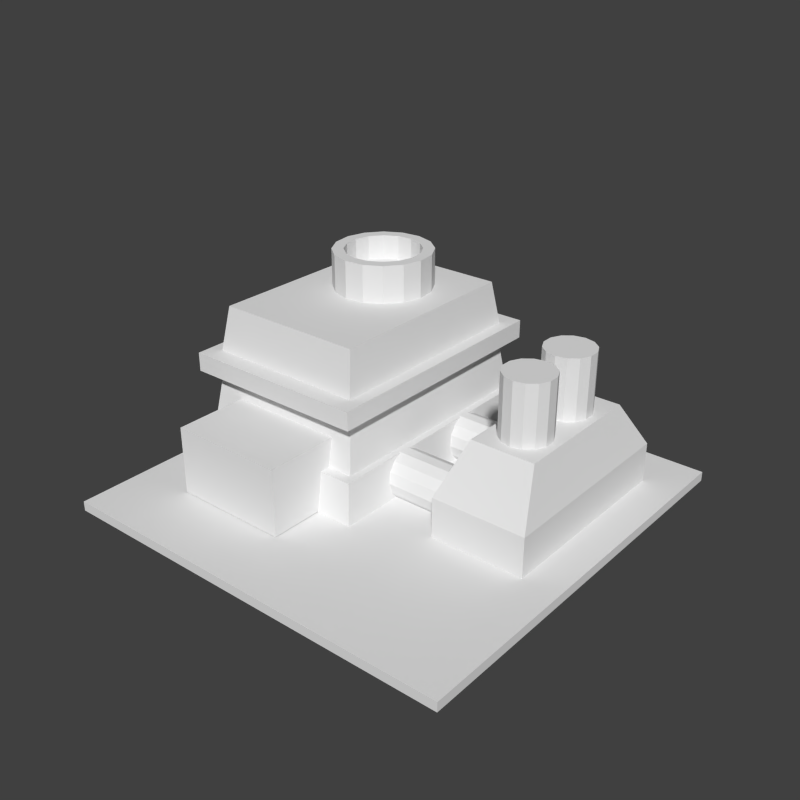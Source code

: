 # Source: Factory.blend  (saved by Blender 2.75.0; exported with 4.5.12 LTS)
import bpy
from mathutils import Matrix  # noqa: F401  (used for matrix-valued properties, if any)

bpy.ops.wm.read_factory_settings(use_empty=True)
scene = bpy.context.scene
scene.name = 'Factory'

# ---- collections
col_collection_1 = bpy.data.collections.new('Collection 1'); scene.collection.children.link(col_collection_1)

# ---- materials (node trees are filled in below, after node groups)
mat_connection_tube = bpy.data.materials.new('Connection Tube')
mat_connection_tube.alpha_threshold = 0.0
mat_connection_tube.use_transparent_shadow = False
mat_connection_tube.roughness = 0.5
mat_pump = bpy.data.materials.new('Pump')
mat_pump.alpha_threshold = 0.0
mat_pump.use_transparent_shadow = False
mat_pump.roughness = 0.5
mat_roof_whhel = bpy.data.materials.new('Roof Whhel')
mat_roof_whhel.alpha_threshold = 0.0
mat_roof_whhel.use_transparent_shadow = False
mat_roof_whhel.roughness = 0.5
mat_entrance = bpy.data.materials.new('Entrance')
mat_entrance.alpha_threshold = 0.0
mat_entrance.use_transparent_shadow = False
mat_entrance.roughness = 0.5
mat_generator = bpy.data.materials.new('Generator')
mat_generator.alpha_threshold = 0.0
mat_generator.use_transparent_shadow = False
mat_generator.roughness = 0.5
mat_main = bpy.data.materials.new('Main')
mat_main.alpha_threshold = 0.0
mat_main.use_transparent_shadow = False
mat_main.roughness = 0.5
mat_ground = bpy.data.materials.new('Ground')
mat_ground.alpha_threshold = 0.0
mat_ground.use_transparent_shadow = False
mat_ground.roughness = 0.5

# ---- material node trees

# ---- world
world_world = bpy.data.worlds.new('World'); scene.world = world_world
world_world.color = (0.05088, 0.05088, 0.05088)
world_world.use_sun_shadow = False
world_world.sun_shadow_jitter_overblur = 0.0
world_world.cycles.sampling_method = 'MANUAL'
world_world.cycles.sample_map_resolution = 256

# ---- meshes
me_cylinder = bpy.data.meshes.new('Cylinder')
me_cylinder.from_pydata([(0.0, 0.5962, -0.9312), (0.2587, 0.5372, 0.9312), (0.4662, 0.3717, -0.9312), (0.4662, 0.3717, 0.9312), (0.5813, 0.1327, -0.9312), (0.5813, 0.1327, 0.9312), (0.5813, -0.1327, -0.9312), (0.2587, -0.5372, -0.9312), (9.003e-08, -0.5962, 0.9312), (-0.2587, -0.5372, -0.9312), (-0.5813, -0.1327, -0.9312), (-0.5813, -0.1327, 0.9312), (-0.5813, 0.1327, -0.9312), (-0.5813, 0.1327, 0.9312), (-0.4662, 0.3717, 0.9312), (-0.2587, 0.5372, -0.9312), (-0.2587, 0.5372, 0.9312), (0.2587, 0.5372, -0.9312), (0.0, 0.5962, 0.9312), (0.5813, -0.1327, 0.9312), (0.4662, -0.3717, -0.9312), (0.4662, -0.3717, 0.9312), (0.2587, -0.5372, 0.9312), (9.003e-08, -0.5962, -0.9312), (-0.2587, -0.5372, 0.9312), (-0.4662, -0.3717, -0.9312), (-0.4662, -0.3717, 0.9312), (-0.4662, 0.3717, -0.9312)], [], [(2, 4, 5, 3), (10, 12, 13, 11), (0, 17, 1, 18), (17, 2, 3, 1), (4, 6, 19, 5), (6, 20, 21, 19), (20, 7, 22, 21), (7, 23, 8, 22), (23, 9, 24, 8), (9, 25, 26, 24), (25, 10, 11, 26), (12, 27, 14, 13), (15, 0, 18, 16), (27, 15, 16, 14)])
_uv = me_cylinder.uv_layers.new(name='UVMap')
_uv.uv.foreach_set('vector', [0.2834, 0.4041, 0.3081, 0.4041, 0.3081, 0.5773, 0.2834, 0.5773, 0.1354, 0.4041, 0.16, 0.4041, 0.16, 0.5773, 0.1354, 0.5773, 0.2341, 0.4041, 0.2587, 0.4041, 0.2587, 0.5773, 0.2341, 0.5773, 0.2587, 0.4041, 0.2834, 0.4041, 0.2834, 0.5773, 0.2587, 0.5773, 0.3081, 0.4041, 0.3328, 0.4041, 0.3328, 0.5773, 0.3081, 0.5773, 0.3328, 0.4041, 0.3574, 0.4041, 0.3574, 0.5773, 0.3328, 0.5773, 0.01197, 0.4041, 0.03665, 0.4041, 0.03665, 0.5773, 0.01197, 0.5773, 0.03665, 0.4041, 0.06132, 0.4041, 0.06132, 0.5773, 0.03665, 0.5773, 0.06132, 0.4041, 0.086, 0.4041, 0.086, 0.5773, 0.06132, 0.5773, 0.086, 0.4041, 0.1107, 0.4041, 0.1107, 0.5773, 0.086, 0.5773, 0.1107, 0.4041, 0.1354, 0.4041, 0.1354, 0.5773, 0.1107, 0.5773, 0.16, 0.4041, 0.1847, 0.4041, 0.1847, 0.5773, 0.16, 0.5773, 0.2094, 0.4041, 0.2341, 0.4041, 0.2341, 0.5773, 0.2094, 0.5773, 0.1847, 0.4041, 0.2094, 0.4041, 0.2094, 0.5773, 0.1847, 0.5773])
me_cylinder.materials.append(mat_connection_tube)
me_cylinder.use_remesh_preserve_volume = False
me_cylinder.use_remesh_preserve_attributes = False
me_cylinder.use_mirror_vertex_groups = False
me_cylinder.update()
me_cylinder_001 = bpy.data.meshes.new('Cylinder.001')
me_cylinder_001.from_pydata([(0.0, 0.5962, -0.7674), (0.0, 0.5962, 0.7674), (0.2587, 0.5372, -0.7674), (0.2587, 0.5372, 0.7674), (0.4662, 0.3717, -0.7674), (0.4662, 0.3717, 0.7674), (0.5813, 0.1327, -0.7674), (0.5813, 0.1327, 0.7674), (0.5813, -0.1327, -0.7674), (0.5813, -0.1327, 0.7674), (0.4662, -0.3717, -0.7674), (0.4662, -0.3717, 0.7674), (0.2587, -0.5372, -0.7674), (0.2587, -0.5372, 0.7674), (9.003e-08, -0.5962, -0.7674), (9.003e-08, -0.5962, 0.7674), (-0.2587, -0.5372, -0.7674), (-0.2587, -0.5372, 0.7674), (-0.4662, -0.3717, -0.7674), (-0.4662, -0.3717, 0.7674), (-0.5813, -0.1327, -0.7674), (-0.5813, -0.1327, 0.7674), (-0.5813, 0.1327, -0.7674), (-0.5813, 0.1327, 0.7674), (-0.4662, 0.3717, -0.7674), (-0.4662, 0.3717, 0.7674), (-0.2587, 0.5372, -0.7674), (-0.2587, 0.5372, 0.7674)], [], [(0, 1, 3, 2), (2, 3, 5, 4), (4, 5, 7, 6), (6, 7, 9, 8), (8, 9, 11, 10), (10, 11, 13, 12), (12, 13, 15, 14), (14, 15, 17, 16), (16, 17, 19, 18), (18, 19, 21, 20), (20, 21, 23, 22), (22, 23, 25, 24), (3, 1, 27, 25, 23, 21, 19, 17, 15, 13, 11, 9, 7, 5), (26, 27, 1, 0), (24, 25, 27, 26)])
_uv = me_cylinder_001.uv_layers.new(name='UVMap')
_uv.uv.foreach_set('vector', [0.3559, 0.5136, 0.3559, 0.6418, 0.3338, 0.6418, 0.3338, 0.5136, 0.3338, 0.5136, 0.3338, 0.6418, 0.3116, 0.6418, 0.3116, 0.5136, 0.3116, 0.5136, 0.3116, 0.6418, 0.2894, 0.6418, 0.2894, 0.5136, 0.2894, 0.5136, 0.2894, 0.6418, 0.2673, 0.6418, 0.2673, 0.5136, 0.2673, 0.5136, 0.2673, 0.6418, 0.2451, 0.6418, 0.2451, 0.5136, 0.2451, 0.5136, 0.2451, 0.6418, 0.2229, 0.6418, 0.2229, 0.5136, 0.2229, 0.5136, 0.2229, 0.6418, 0.2008, 0.6418, 0.2008, 0.5136, 0.2008, 0.5136, 0.2008, 0.6418, 0.1786, 0.6418, 0.1786, 0.5136, 0.1786, 0.5136, 0.1786, 0.6418, 0.1565, 0.6418, 0.1565, 0.5136, 0.1565, 0.5136, 0.1565, 0.6418, 0.1343, 0.6418, 0.1343, 0.5136, 0.1343, 0.5136, 0.1343, 0.6418, 0.1121, 0.6418, 0.1121, 0.5136, 0.1121, 0.5136, 0.1121, 0.6418, 0.08998, 0.6418, 0.08998, 0.5136, 0.2497, 0.7236, 0.2526, 0.7363, 0.2497, 0.749, 0.2415, 0.7592, 0.2298, 0.7648, 0.2168, 0.7648, 0.2051, 0.7592, 0.1969, 0.749, 0.194, 0.7363, 0.1969, 0.7236, 0.2051, 0.7134, 0.2168, 0.7078, 0.2298, 0.7078, 0.2415, 0.7134, 0.06782, 0.5136, 0.06782, 0.6418, 0.04566, 0.6418, 0.04566, 0.5136, 0.08998, 0.5136, 0.08998, 0.6418, 0.06782, 0.6418, 0.06782, 0.5136])
me_cylinder_001.materials.append(mat_pump)
me_cylinder_001.use_remesh_preserve_volume = False
me_cylinder_001.use_remesh_preserve_attributes = False
me_cylinder_001.use_mirror_vertex_groups = False
me_cylinder_001.update()
me_cylinder_005 = bpy.data.meshes.new('Cylinder.005')
me_cylinder_005.from_pydata([(0.0, 1.5, -0.5), (0.0, 1.5, 0.5), (0.574, 1.386, -0.5), (0.574, 1.386, 0.5), (1.061, 1.061, -0.5), (1.061, 1.061, 0.5), (1.386, 0.574, -0.5), (1.386, 0.574, 0.5), (1.5, -6.557e-08, -0.5), (1.5, -6.557e-08, 0.5), (1.386, -0.574, -0.5), (1.386, -0.574, 0.5), (1.061, -1.061, -0.5), (1.061, -1.061, 0.5), (0.574, -1.386, -0.5), (0.574, -1.386, 0.5), (2.265e-07, -1.5, -0.5), (2.265e-07, -1.5, 0.5), (-0.574, -1.386, -0.5), (-0.574, -1.386, 0.5), (-1.061, -1.061, -0.5), (-1.061, -1.061, 0.5), (-1.386, -0.574, -0.5), (-1.386, -0.574, 0.5), (-1.5, 1.789e-08, -0.5), (-1.5, 1.789e-08, 0.5), (-1.386, 0.574, -0.5), (-1.386, 0.574, 0.5), (-1.061, 1.061, -0.5), (-1.061, 1.061, 0.5), (-0.574, 1.386, -0.5), (-0.574, 1.386, 0.5), (2.242e-08, 1.153, 0.5), (0.4411, 1.065, 0.5), (0.8151, 0.8151, 0.5), (1.065, 0.4411, 0.5), (1.153, -4.521e-08, 0.5), (1.065, -0.4411, 0.5), (0.8151, -0.8151, 0.5), (0.4411, -1.065, 0.5), (1.965e-07, -1.153, 0.5), (-0.4411, -1.065, 0.5), (-0.8151, -0.8151, 0.5), (-1.065, -0.4411, 0.5), (-1.153, 1.892e-08, 0.5), (-1.065, 0.4411, 0.5), (-0.8151, 0.8151, 0.5), (-0.4411, 1.065, 0.5), (2.242e-08, 1.153, -0.08538), (0.4411, 1.065, -0.08538), (0.8151, 0.8151, -0.08538), (1.065, 0.4411, -0.08538), (1.153, -4.521e-08, -0.08538), (1.065, -0.4411, -0.08538), (0.8151, -0.8151, -0.08538), (0.4411, -1.065, -0.08538), (1.965e-07, -1.153, -0.08538), (-0.4411, -1.065, -0.08538), (-0.8151, -0.8151, -0.08538), (-1.065, -0.4411, -0.08538), (-1.153, 1.892e-08, -0.08538), (-1.065, 0.4411, -0.08538), (-0.8151, 0.8151, -0.08538), (-0.4411, 1.065, -0.08538)], [], [(0, 1, 3, 2), (2, 3, 5, 4), (4, 5, 7, 6), (6, 7, 9, 8), (8, 9, 11, 10), (10, 11, 13, 12), (12, 13, 15, 14), (14, 15, 17, 16), (16, 17, 19, 18), (18, 19, 21, 20), (20, 21, 23, 22), (22, 23, 25, 24), (24, 25, 27, 26), (26, 27, 29, 28), (25, 23, 43, 44), (30, 31, 1, 0), (28, 29, 31, 30), (35, 34, 50, 51), (11, 9, 36, 37), (21, 19, 41, 42), (31, 29, 46, 47), (7, 5, 34, 35), (17, 15, 39, 40), (3, 1, 32, 33), (27, 25, 44, 45), (13, 11, 37, 38), (23, 21, 42, 43), (1, 31, 47, 32), (9, 7, 35, 36), (19, 17, 40, 41), (29, 27, 45, 46), (5, 3, 33, 34), (15, 13, 38, 39), (49, 48, 63, 62, 61, 60, 59, 58, 57, 56, 55, 54, 53, 52, 51, 50), (43, 42, 58, 59), (36, 35, 51, 52), (44, 43, 59, 60), (37, 36, 52, 53), (45, 44, 60, 61), (38, 37, 53, 54), (46, 45, 61, 62), (39, 38, 54, 55), (47, 46, 62, 63), (40, 39, 55, 56), (33, 32, 48, 49), (32, 47, 63, 48), (41, 40, 56, 57), (34, 33, 49, 50), (42, 41, 57, 58)])
_uv = me_cylinder_005.uv_layers.new(name='UVMap')
_uv.uv.foreach_set('vector', [0.8254, 0.2139, 0.8254, 0.2554, 0.8011, 0.2554, 0.8011, 0.2139, 0.8011, 0.2139, 0.8011, 0.2554, 0.7769, 0.2554, 0.7769, 0.2139, 0.7769, 0.2139, 0.7769, 0.2554, 0.7526, 0.2554, 0.7526, 0.2139, 0.7526, 0.2139, 0.7526, 0.2554, 0.7283, 0.2554, 0.7283, 0.2139, 0.7283, 0.2139, 0.7283, 0.2554, 0.7041, 0.2554, 0.7041, 0.2139, 0.7041, 0.2139, 0.7041, 0.2554, 0.6798, 0.2554, 0.6798, 0.2139, 0.6798, 0.2139, 0.6798, 0.2554, 0.6555, 0.2554, 0.6555, 0.2139, 0.6555, 0.2139, 0.6555, 0.2554, 0.6313, 0.2554, 0.6313, 0.2139, 0.6313, 0.2139, 0.6313, 0.2554, 0.607, 0.2554, 0.607, 0.2139, 0.9952, 0.2139, 0.9952, 0.2554, 0.9709, 0.2554, 0.9709, 0.2139, 0.9709, 0.2139, 0.9709, 0.2554, 0.9467, 0.2554, 0.9467, 0.2139, 0.9467, 0.2139, 0.9467, 0.2554, 0.9224, 0.2554, 0.9224, 0.2139, 0.9224, 0.2139, 0.9224, 0.2554, 0.8982, 0.2554, 0.8982, 0.2139, 0.8982, 0.2139, 0.8982, 0.2554, 0.8739, 0.2554, 0.8739, 0.2139, 0.7548, 0.5225, 0.7352, 0.4751, 0.765, 0.4692, 0.7801, 0.5056, 0.8496, 0.2139, 0.8496, 0.2554, 0.8254, 0.2554, 0.8254, 0.2139, 0.8739, 0.2139, 0.8739, 0.2554, 0.8496, 0.2554, 0.8496, 0.2139, 0.7524, 0.2187, 0.7767, 0.2187, 0.7767, 0.2502, 0.7524, 0.2502, 0.9369, 0.3404, 0.9731, 0.3766, 0.9478, 0.3935, 0.92, 0.3657, 0.7352, 0.4239, 0.7548, 0.3766, 0.7801, 0.3935, 0.765, 0.4298, 0.8895, 0.5783, 0.8383, 0.5783, 0.8443, 0.5485, 0.8836, 0.5485, 0.9927, 0.4239, 0.9927, 0.4751, 0.9629, 0.4692, 0.9629, 0.4298, 0.791, 0.3404, 0.8383, 0.3208, 0.8443, 0.3506, 0.8079, 0.3657, 0.9731, 0.5225, 0.9369, 0.5587, 0.92, 0.5334, 0.9478, 0.5056, 0.791, 0.5587, 0.7548, 0.5225, 0.7801, 0.5056, 0.8079, 0.5334, 0.8895, 0.3208, 0.9369, 0.3404, 0.92, 0.3657, 0.8836, 0.3506, 0.7352, 0.4751, 0.7352, 0.4239, 0.765, 0.4298, 0.765, 0.4692, 0.9369, 0.5587, 0.8895, 0.5783, 0.8836, 0.5485, 0.92, 0.5334, 0.9731, 0.3766, 0.9927, 0.4239, 0.9629, 0.4298, 0.9478, 0.3935, 0.7548, 0.3766, 0.791, 0.3404, 0.8079, 0.3657, 0.7801, 0.3935, 0.8383, 0.5783, 0.791, 0.5587, 0.8079, 0.5334, 0.8443, 0.5485, 0.9927, 0.4751, 0.9731, 0.5225, 0.9478, 0.5056, 0.9629, 0.4692, 0.8383, 0.3208, 0.8895, 0.3208, 0.8836, 0.3506, 0.8443, 0.3506, 0.9058, 0.5144, 0.8786, 0.5257, 0.8491, 0.5257, 0.8218, 0.5144, 0.8009, 0.4935, 0.7896, 0.4662, 0.7896, 0.4367, 0.8009, 0.4095, 0.8218, 0.3886, 0.8491, 0.3773, 0.8786, 0.3773, 0.9058, 0.3886, 0.9267, 0.4095, 0.938, 0.4367, 0.938, 0.4662, 0.9267, 0.4935, 0.9464, 0.2187, 0.9706, 0.2187, 0.9706, 0.2502, 0.9464, 0.2502, 0.7282, 0.2187, 0.7524, 0.2187, 0.7524, 0.2502, 0.7282, 0.2502, 0.9221, 0.2187, 0.9464, 0.2187, 0.9464, 0.2502, 0.9221, 0.2502, 0.704, 0.2187, 0.7282, 0.2187, 0.7282, 0.2502, 0.704, 0.2502, 0.8979, 0.2187, 0.9221, 0.2187, 0.9221, 0.2502, 0.8979, 0.2502, 0.6797, 0.2187, 0.704, 0.2187, 0.704, 0.2502, 0.6797, 0.2502, 0.8736, 0.2187, 0.8979, 0.2187, 0.8979, 0.2502, 0.8736, 0.2502, 0.6555, 0.2187, 0.6797, 0.2187, 0.6797, 0.2502, 0.6555, 0.2502, 0.8494, 0.2187, 0.8736, 0.2187, 0.8736, 0.2502, 0.8494, 0.2502, 0.6312, 0.2187, 0.6555, 0.2187, 0.6555, 0.2502, 0.6312, 0.2502, 0.8009, 0.2187, 0.8252, 0.2187, 0.8252, 0.2502, 0.8009, 0.2502, 0.8252, 0.2187, 0.8494, 0.2187, 0.8494, 0.2502, 0.8252, 0.2502, 0.607, 0.2187, 0.6312, 0.2187, 0.6312, 0.2502, 0.607, 0.2502, 0.7767, 0.2187, 0.8009, 0.2187, 0.8009, 0.2502, 0.7767, 0.2502, 0.9706, 0.2187, 0.9948, 0.2187, 0.9948, 0.2502, 0.9706, 0.2502])
me_cylinder_005.materials.append(mat_roof_whhel)
me_cylinder_005.use_remesh_preserve_volume = False
me_cylinder_005.use_remesh_preserve_attributes = False
me_cylinder_005.use_mirror_vertex_groups = False
me_cylinder_005.update()
me_cube_004 = bpy.data.meshes.new('Cube.004')
me_cube_004.from_pydata([(-1.411, -0.9382, -0.8159), (-1.411, -0.9382, 0.8159), (-1.411, 0.9382, -0.8159), (-1.411, 0.9382, 0.8159), (1.411, -0.9382, -0.8159), (1.411, -0.9382, 0.8159), (1.411, 0.9382, -0.8159), (1.411, 0.9382, 0.8159)], [], [(1, 3, 2, 0), (3, 7, 6, 2), (7, 5, 4, 6), (5, 1, 0, 4), (0, 2, 6, 4), (5, 7, 3, 1)])
_uv = me_cube_004.uv_layers.new(name='UVMap')
_uv.uv.foreach_set('vector', [0.1799, 0.001416, 0.1799, 0.2074, 0.0008033, 0.2074, 0.0008033, 0.001416, -0.6489, -0.007672, -0.3393, -0.007672, -0.3393, 0.1715, -0.6489, 0.1715, 0.4896, 0.2074, 0.4896, 0.001416, 0.6687, 0.001416, 0.6687, 0.2074, 0.3098, 0.3925, 0.0001328, 0.3925, 0.0001328, 0.2134, 0.3098, 0.2134, -0.6489, 0.3774, -0.6489, 0.1715, -0.3393, 0.1715, -0.3393, 0.3774, 0.4896, 0.001416, 0.4896, 0.2074, 0.1799, 0.2074, 0.1799, 0.001416])
me_cube_004.materials.append(mat_entrance)
me_cube_004.use_remesh_preserve_volume = False
me_cube_004.use_remesh_preserve_attributes = False
me_cube_004.use_mirror_vertex_groups = False
me_cube_004.update()
me_cube_003 = bpy.data.meshes.new('Cube.003')
me_cube_003.from_pydata([(-1.149, -2.441, -0.2336), (-1.149, -2.441, 0.813), (-1.149, 2.441, -0.2336), (-1.149, 2.441, 0.813), (1.149, -2.441, -0.2336), (1.149, -2.441, 0.813), (1.149, 2.441, -0.2336), (1.149, 2.441, 0.813), (-0.7789, -1.654, 1.986), (-0.7789, 1.654, 1.986), (0.7789, -1.654, 1.986), (0.7789, 1.654, 1.986)], [], [(1, 3, 2, 0), (3, 7, 6, 2), (7, 5, 4, 6), (5, 1, 0, 4), (0, 2, 6, 4), (1, 5, 10, 8), (7, 3, 9, 11), (5, 7, 11, 10), (3, 1, 8, 9), (8, 10, 11, 9)])
_uv = me_cube_003.uv_layers.new(name='UVMap')
_uv.uv.foreach_set('vector', [0.3932, 0.4876, 0.00966, 0.4876, 0.00966, 0.4054, 0.3932, 0.4054, 0.5805, 0.4874, 0.4, 0.4874, 0.4, 0.4062, 0.5805, 0.4062, 0.3925, 0.4872, 0.008979, 0.4872, 0.008979, 0.406, 0.3925, 0.406, 0.5802, 0.4879, 0.3996, 0.4879, 0.3996, 0.4056, 0.5802, 0.4056, -0.3911, -0.2361, -0.1083, -0.2361, -0.1083, -0.1029, -0.3911, -0.1029, 0.3996, 0.4879, 0.5802, 0.4879, 0.5511, 0.5843, 0.4287, 0.5843, 0.4, 0.4874, 0.5805, 0.4874, 0.5515, 0.5849, 0.4291, 0.5849, 0.008979, 0.4872, 0.3925, 0.4872, 0.3307, 0.5838, 0.07077, 0.5838, 0.00966, 0.4876, 0.3932, 0.4876, 0.3314, 0.5843, 0.07145, 0.5843, 0.3176, 0.3453, 0.3176, 0.2147, 0.595, 0.2147, 0.595, 0.3453])
me_cube_003.materials.append(mat_generator)
me_cube_003.use_remesh_preserve_volume = False
me_cube_003.use_remesh_preserve_attributes = False
me_cube_003.use_mirror_vertex_groups = False
me_cube_003.update()
me_cube_002 = bpy.data.meshes.new('Cube.002')
me_cube_002.from_pydata([(-2.385, -3.269, -0.4969), (-2.286, -3.133, 0.4969), (-2.385, 3.269, -0.4969), (-2.286, 3.133, 0.4969), (2.385, -3.269, -0.4969), (2.286, -3.133, 0.4969), (2.385, 3.269, -0.4969), (2.286, 3.133, 0.4969), (-2.106, -2.887, 0.4969), (-2.106, 2.887, 0.4969), (2.106, -2.887, 0.4969), (2.106, 2.887, 0.4969), (-1.953, -2.677, 1.737), (-1.953, 2.677, 1.737), (1.953, -2.677, 1.737), (1.953, 2.677, 1.737), (-2.271, -3.114, 1.737), (-2.271, 3.114, 1.737), (2.271, -3.114, 1.737), (2.271, 3.114, 1.737), (-2.271, -3.114, 2.189), (-2.271, 3.114, 2.189), (2.271, -3.114, 2.189), (2.271, 3.114, 2.189), (-1.959, -2.685, 2.189), (-1.959, 2.685, 2.189), (1.959, -2.685, 2.189), (1.959, 2.685, 2.189), (-1.821, -2.496, 3.255), (-1.821, 2.496, 3.255), (1.821, -2.496, 3.255), (1.821, 2.496, 3.255)], [], [(1, 3, 2, 0), (3, 7, 6, 2), (7, 5, 4, 6), (5, 1, 0, 4), (0, 2, 6, 4), (1, 5, 10, 8), (7, 3, 9, 11), (5, 7, 11, 10), (3, 1, 8, 9), (8, 10, 14, 12), (11, 9, 13, 15), (10, 11, 15, 14), (9, 8, 12, 13), (15, 13, 17, 19), (14, 15, 19, 18), (13, 12, 16, 17), (12, 14, 18, 16), (18, 19, 23, 22), (17, 16, 20, 21), (16, 18, 22, 20), (19, 17, 21, 23), (20, 22, 26, 24), (23, 21, 25, 27), (22, 23, 27, 26), (21, 20, 24, 25), (26, 27, 31, 30), (25, 24, 28, 29), (24, 26, 30, 28), (27, 25, 29, 31), (28, 30, 31, 29)])
_uv = me_cube_002.uv_layers.new(name='UVMap')
_uv.uv.foreach_set('vector', [0.9572, 0.6756, 0.411, 0.6756, 0.3992, 0.595, 0.9691, 0.595, 0.3822, 0.6763, 0.01264, 0.6763, 0.004627, 0.5952, 0.3902, 0.5952, 0.9573, 0.6757, 0.4111, 0.6757, 0.3992, 0.5952, 0.9692, 0.5952, 0.381, 0.6763, 0.01145, 0.6763, 0.003443, 0.5952, 0.389, 0.5952, -0.3022, 0.7705, -0.1013, 0.7705, -0.1013, 0.917, -0.3022, 0.917, 0.01145, 0.6763, 0.381, 0.6763, 0.3665, 0.6962, 0.02597, 0.6962, 0.01264, 0.6763, 0.3822, 0.6763, 0.3677, 0.6962, 0.02716, 0.6962, 0.4111, 0.6757, 0.9573, 0.6757, 0.9358, 0.6968, 0.4325, 0.6968, 0.411, 0.6756, 0.9572, 0.6756, 0.9358, 0.6967, 0.4325, 0.6967, 0.02597, 0.6962, 0.3665, 0.6962, 0.3541, 0.7979, 0.03836, 0.7979, 0.02716, 0.6962, 0.3677, 0.6962, 0.3553, 0.7979, 0.03955, 0.7979, 0.4325, 0.6968, 0.9358, 0.6968, 0.9175, 0.7981, 0.4509, 0.7981, 0.4325, 0.6967, 0.9358, 0.6967, 0.9175, 0.798, 0.4508, 0.798, 0.03955, 0.7979, 0.3553, 0.7979, 0.381, 0.8331, 0.0138, 0.8331, 0.4509, 0.7981, 0.9175, 0.7981, 0.9556, 0.8334, 0.4128, 0.8334, 0.4508, 0.798, 0.9175, 0.798, 0.9555, 0.8333, 0.4127, 0.8333, 0.03836, 0.7979, 0.3541, 0.7979, 0.3798, 0.8332, 0.01262, 0.8332, 0.4128, 0.8334, 0.9556, 0.8334, 0.9556, 0.8707, 0.4128, 0.8707, 0.4127, 0.8333, 0.9555, 0.8333, 0.9555, 0.8705, 0.4127, 0.8705, 0.01262, 0.8332, 0.3798, 0.8332, 0.3798, 0.8697, 0.01262, 0.8697, 0.0138, 0.8331, 0.381, 0.8331, 0.381, 0.8697, 0.0138, 0.8697, 0.01262, 0.8697, 0.3798, 0.8697, 0.3546, 0.9043, 0.03789, 0.9043, 0.0138, 0.8697, 0.381, 0.8697, 0.3558, 0.9043, 0.03908, 0.9043, 0.4128, 0.8707, 0.9556, 0.8707, 0.9182, 0.905, 0.4502, 0.905, 0.4127, 0.8705, 0.9555, 0.8705, 0.9182, 0.9048, 0.4501, 0.9048, 0.4502, 0.905, 0.9182, 0.905, 0.9017, 0.9916, 0.4667, 0.9916, 0.4501, 0.9048, 0.9182, 0.9048, 0.9016, 0.9915, 0.4666, 0.9915, 0.03789, 0.9043, 0.3546, 0.9043, 0.3434, 0.9919, 0.04906, 0.9919, 0.03908, 0.9043, 0.3558, 0.9043, 0.3446, 0.9918, 0.05024, 0.9918, 0.7223, 0.1928, 0.7223, -0.002891, 0.9906, -0.002891, 0.9906, 0.1928])
me_cube_002.materials.append(mat_main)
me_cube_002.use_remesh_preserve_volume = False
me_cube_002.use_remesh_preserve_attributes = False
me_cube_002.use_mirror_vertex_groups = False
me_cube_002.update()
me_cube_001 = bpy.data.meshes.new('Cube.001')
me_cube_001.from_pydata([(-2.5, -2.5, -2.5), (-2.5, -2.5, 2.5), (-2.5, 2.5, -2.5), (-2.5, 2.5, 2.5), (2.5, -2.5, -2.5), (2.5, -2.5, 2.5), (2.5, 2.5, -2.5), (2.5, 2.5, 2.5)], [], [(1, 3, 2, 0), (3, 7, 6, 2), (7, 5, 4, 6), (5, 1, 0, 4), (0, 2, 6, 4), (5, 7, 3, 1)])
_uv = me_cube_001.uv_layers.new(name='UVMap')
_uv.uv.foreach_set('vector', [0.9717, 0.4802, 0.006456, 0.4816, 0.006455, 0.2232, 0.9717, 0.2217, 0.9, 0.5028, 0.01987, 0.4931, 0.01987, 0.2528, 0.9, 0.2625, 0.994, 0.4948, 0.02874, 0.4948, 0.02874, 0.2358, 0.994, 0.2358, 0.992, 0.4799, 0.01655, 0.477, 0.01655, 0.2161, 0.992, 0.219, 0.0, 0.0, 1.0, 0.0, 1.0, 1.0, 0.0, 1.0, 0.0, 0.0, 1.0, 0.0, 1.0, 1.0, 0.0, 1.0])
me_cube_001.materials.append(mat_ground)
me_cube_001.use_remesh_preserve_volume = False
me_cube_001.use_remesh_preserve_attributes = False
me_cube_001.use_mirror_vertex_groups = False
me_cube_001.update()

# ---- objects
ob_connection_tube_001 = bpy.data.objects.new('Connection Tube.001', me_cylinder)
ob_pump_001 = bpy.data.objects.new('Pump.001', me_cylinder_001)
ob_roof_wheel = bpy.data.objects.new('Roof Wheel', me_cylinder_005)
ob_entrance = bpy.data.objects.new('Entrance', me_cube_004)
ob_pump = bpy.data.objects.new('Pump', me_cylinder_001)
ob_connection_tube = bpy.data.objects.new('Connection Tube', me_cylinder)
ob_generator = bpy.data.objects.new('Generator', me_cube_003)
ob_main = bpy.data.objects.new('Main', me_cube_002)
ob_ground = bpy.data.objects.new('Ground', me_cube_001)

# ---- transforms, parenting, visibility, modifiers, constraints
ob_connection_tube_001.location = (1.0, 2.2, 0.4825)
ob_connection_tube_001.rotation_euler = (0.0, 1.571, 0.0)
ob_connection_tube_001.lineart.crease_threshold = 0.0
ob_pump_001.location = (2.95, 2.0, 2.933)
ob_pump_001.lineart.crease_threshold = 0.0
ob_roof_wheel.location = (-2.184, 1.992, 4.212)
ob_roof_wheel.rotation_euler = (0.0, 0.0, 5.808)
ob_roof_wheel.scale = (0.8, 0.8, 1.0)
ob_roof_wheel.lineart.crease_threshold = 0.0
ob_entrance.location = (-2.092, -2.344, 0.9201)
ob_entrance.lineart.crease_threshold = 0.0
ob_pump.location = (2.95, 0.4819, 2.933)
ob_pump.lineart.crease_threshold = 0.0
ob_connection_tube.location = (1.0, 0.0, 0.4825)
ob_connection_tube.rotation_euler = (0.0, 1.571, 0.0)
ob_connection_tube.lineart.crease_threshold = 0.0
ob_generator.location = (2.947, 1.284, 0.2368)
ob_generator.lineart.crease_threshold = 0.0
ob_main.location = (-2.167, 1.279, 0.5548)
ob_main.lineart.crease_threshold = 0.0
ob_ground.location = (0.003656, -0.03056, -0.03204)
ob_ground.scale = (1.987, 1.987, 0.04621)
ob_ground.lineart.crease_threshold = 0.0

# ---- collection membership
col_collection_1.objects.link(ob_connection_tube_001)
col_collection_1.objects.link(ob_pump_001)
col_collection_1.objects.link(ob_roof_wheel)
col_collection_1.objects.link(ob_entrance)
col_collection_1.objects.link(ob_pump)
col_collection_1.objects.link(ob_connection_tube)
col_collection_1.objects.link(ob_generator)
col_collection_1.objects.link(ob_main)
col_collection_1.objects.link(ob_ground)

# ---- scene / render settings (as saved in the file)
scene.frame_start = 1; scene.frame_end = 120; scene.frame_set(111)
scene.render.engine = 'BLENDER_EEVEE_NEXT'
scene.render.resolution_x = 40
scene.render.resolution_y = 40
scene.render.fps = 60
scene.render.dither_intensity = 0.0
scene.render.film_transparent = True
scene.cycles.use_denoising = False
scene.cycles.samples = 10
scene.cycles.sampling_pattern = 'TABULATED_SOBOL'
scene.cycles.light_sampling_threshold = 0.0
scene.cycles.use_adaptive_sampling = False
scene.cycles.use_light_tree = False
scene.cycles.blur_glossy = 0.0
scene.cycles.pixel_filter_type = 'GAUSSIAN'
scene.cycles.sample_clamp_indirect = 0.0
scene.view_settings.view_transform = 'Standard'
bpy.context.view_layer.update()

# ---- added for rendering (the .blend has no active camera and no usable light): camera, sun
cam_auto = bpy.data.cameras.new('AutoCamera')
cam_auto.lens = 50.0
cam_auto.sensor_width = 36.0
cam_auto.clip_end = 1000.0
ob_auto_camera = bpy.data.objects.new('AutoCamera', cam_auto)
scene.collection.objects.link(ob_auto_camera)
ob_auto_camera.location = (13.7617, -16.5403, 13.2889)
ob_auto_camera.rotation_euler = (1.09748, -7.21219e-08, 0.694738)
scene.camera = ob_auto_camera
light_auto_sun = bpy.data.lights.new('AutoSun', 'SUN')
light_auto_sun.energy = 3.0
light_auto_sun.angle = 0.0523599
ob_auto_sun = bpy.data.objects.new('AutoSun', light_auto_sun)
scene.collection.objects.link(ob_auto_sun)
ob_auto_sun.rotation_euler = (0.872665, 0.174533, 0.523599)
bpy.context.view_layer.update()

